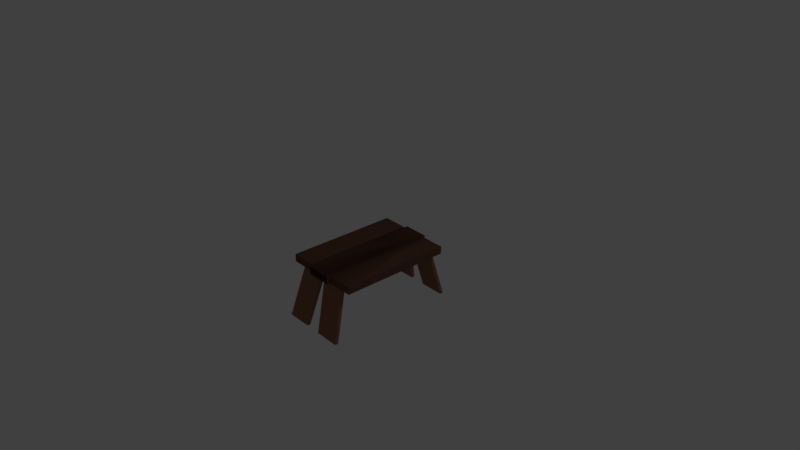 # Source: stool.blend  (saved by Blender 2.78.0; exported with 4.5.12 LTS)
import bpy
from mathutils import Matrix  # noqa: F401  (used for matrix-valued properties, if any)

bpy.ops.wm.read_factory_settings(use_empty=True)
scene = bpy.context.scene
scene.name = 'Scene'

# ---- collections
col_collection_1 = bpy.data.collections.new('Collection 1'); scene.collection.children.link(col_collection_1)

# ---- materials (node trees are filled in below, after node groups)
mat_material_003 = bpy.data.materials.new('Material.003')
mat_material_003.alpha_threshold = 0.0
mat_material_003.use_transparent_shadow = False
mat_material_003.diffuse_color = (0.281, 0.1322, 0.08254, 1.0)
mat_material_003.roughness = 0.5
mat_material_003.specular_intensity = 0.01042
mat_material_003.line_color = (0.0, 0.0, 0.0, 1.0)

# ---- material node trees

# ---- world
world_world = bpy.data.worlds.new('World'); scene.world = world_world
world_world.color = (0.05088, 0.05088, 0.05088)
world_world.use_sun_shadow = False
world_world.sun_shadow_jitter_overblur = 0.0
world_world.cycles.sampling_method = 'MANUAL'

# ---- cameras
cam_camera = bpy.data.cameras.new('Camera')
cam_camera.clip_end = 100.0
cam_camera.lens = 35.0
cam_camera.sensor_width = 32.0
cam_camera.sensor_height = 18.0
cam_camera.ortho_scale = 7.314
cam_camera.dof.focus_distance = 0.0
cam_camera.dof.aperture_fstop = 128.0

# ---- lights
light_lamp = bpy.data.lights.new('Lamp', 'POINT')
light_lamp.transmission_factor = 0.0
light_lamp.cutoff_distance = 30.0
light_lamp.energy = 100.0
light_lamp.shadow_buffer_clip_start = 1.001
light_lamp.shadow_soft_size = 0.1
light_lamp.shadow_maximum_resolution = 0.006
light_lamp.use_absolute_resolution = True

# ---- meshes
me_cube_004 = bpy.data.meshes.new('Cube.004')
me_cube_004.from_pydata([(1.203, -0.652, -14.49), (1.202, -2.652, -14.51), (0.9663, -2.159, -1.021), (0.9663, -0.1592, -0.9399), (1.139, -0.6518, -14.54), (1.139, -2.652, -14.56), (0.9052, -2.158, -1.259), (0.9052, -0.1583, -1.178), (1.0, 3.12, -1.0), (1.0, 1.12, -1.0), (-1.0, 1.12, -1.0), (-1.0, 3.12, -1.0), (1.0, 3.12, 1.0), (1.0, 1.12, 1.0), (-1.0, 1.12, 1.0), (-1.0, 3.12, 1.0), (1.06, 1.004, -1.0), (1.06, -0.9963, -1.0), (-1.06, -0.9963, -1.0), (-1.06, 1.004, -1.0), (1.06, 1.004, 1.0), (1.06, -0.9963, 1.0), (-1.06, -0.9963, 1.0), (-1.06, 1.004, 1.0), (1.0, -1.124, -1.0), (1.0, -3.124, -1.0), (-1.0, -3.124, -1.0), (-1.0, -1.124, -1.0), (1.0, -1.124, 1.0), (1.0, -3.124, 1.0), (-1.0, -3.124, 1.0), (-1.0, -1.124, 1.0), (-1.203, -0.652, -14.49), (-1.202, -2.652, -14.51), (-0.9663, -2.159, -1.021), (-0.9663, -0.1592, -0.9399), (-1.139, -0.6518, -14.54), (-1.139, -2.652, -14.56), (-0.9052, -2.158, -1.259), (-0.9052, -0.1583, -1.178), (-1.0, 3.12, -1.0), (-1.0, 1.12, -1.0), (1.0, 1.12, -1.0), (1.0, 3.12, -1.0), (-1.0, 3.12, 1.0), (-1.0, 1.12, 1.0), (1.0, 1.12, 1.0), (1.0, 3.12, 1.0), (-1.06, 1.004, -1.0), (-1.06, -0.9963, -1.0), (1.06, -0.9963, -1.0), (1.06, 1.004, -1.0), (-1.06, 1.004, 1.0), (-1.06, -0.9963, 1.0), (1.06, -0.9963, 1.0), (1.06, 1.004, 1.0), (-1.0, -1.124, -1.0), (-1.0, -3.124, -1.0), (1.0, -3.124, -1.0), (1.0, -1.124, -1.0), (-1.0, -1.124, 1.0), (-1.0, -3.124, 1.0), (1.0, -3.124, 1.0), (1.0, -1.124, 1.0), (1.203, 0.652, -14.49), (1.202, 2.652, -14.51), (0.9663, 2.159, -1.021), (0.9663, 0.1592, -0.9399), (1.139, 0.6518, -14.54), (1.139, 2.652, -14.56), (0.9052, 2.158, -1.259), (0.9052, 0.1583, -1.178), (1.0, -3.12, -1.0), (1.0, -1.12, -1.0), (-1.0, -1.12, -1.0), (-1.0, -3.12, -1.0), (1.0, -3.12, 1.0), (1.0, -1.12, 1.0), (-1.0, -1.12, 1.0), (-1.0, -3.12, 1.0), (1.06, -1.004, -1.0), (1.06, 0.9963, -1.0), (-1.06, 0.9963, -1.0), (-1.06, -1.004, -1.0), (1.06, -1.004, 1.0), (1.06, 0.9963, 1.0), (-1.06, 0.9963, 1.0), (-1.06, -1.004, 1.0), (1.0, 1.124, -1.0), (1.0, 3.124, -1.0), (-1.0, 3.124, -1.0), (-1.0, 1.124, -1.0), (1.0, 1.124, 1.0), (1.0, 3.124, 1.0), (-1.0, 3.124, 1.0), (-1.0, 1.124, 1.0), (-1.203, 0.652, -14.49), (-1.202, 2.652, -14.51), (-0.9663, 2.159, -1.021), (-0.9663, 0.1592, -0.9399), (-1.139, 0.6518, -14.54), (-1.139, 2.652, -14.56), (-0.9052, 2.158, -1.259), (-0.9052, 0.1583, -1.178), (-1.0, -3.12, -1.0), (-1.0, -1.12, -1.0), (1.0, -1.12, -1.0), (1.0, -3.12, -1.0), (-1.0, -3.12, 1.0), (-1.0, -1.12, 1.0), (1.0, -1.12, 1.0), (1.0, -3.12, 1.0), (-1.06, -1.004, -1.0), (-1.06, 0.9963, -1.0), (1.06, 0.9963, -1.0), (1.06, -1.004, -1.0), (-1.06, -1.004, 1.0), (-1.06, 0.9963, 1.0), (1.06, 0.9963, 1.0), (1.06, -1.004, 1.0), (-1.0, 1.124, -1.0), (-1.0, 3.124, -1.0), (1.0, 3.124, -1.0), (1.0, 1.124, -1.0), (-1.0, 1.124, 1.0), (-1.0, 3.124, 1.0), (1.0, 3.124, 1.0), (1.0, 1.124, 1.0)], [], [(0, 3, 2, 1), (4, 5, 6, 7), (0, 1, 5, 4), (1, 2, 6, 5), (2, 3, 7, 6), (4, 7, 3, 0), (8, 9, 10, 11), (12, 15, 14, 13), (8, 12, 13, 9), (9, 13, 14, 10), (10, 14, 15, 11), (12, 8, 11, 15), (16, 17, 18, 19), (20, 23, 22, 21), (16, 20, 21, 17), (17, 21, 22, 18), (18, 22, 23, 19), (20, 16, 19, 23), (24, 25, 26, 27), (28, 31, 30, 29), (24, 28, 29, 25), (25, 29, 30, 26), (26, 30, 31, 27), (28, 24, 27, 31), (32, 33, 34, 35), (36, 39, 38, 37), (32, 36, 37, 33), (33, 37, 38, 34), (34, 38, 39, 35), (36, 32, 35, 39), (40, 43, 42, 41), (44, 45, 46, 47), (40, 41, 45, 44), (41, 42, 46, 45), (42, 43, 47, 46), (44, 47, 43, 40), (48, 51, 50, 49), (52, 53, 54, 55), (48, 49, 53, 52), (49, 50, 54, 53), (50, 51, 55, 54), (52, 55, 51, 48), (56, 59, 58, 57), (60, 61, 62, 63), (56, 57, 61, 60), (57, 58, 62, 61), (58, 59, 63, 62), (60, 63, 59, 56), (64, 65, 66, 67), (68, 71, 70, 69), (64, 68, 69, 65), (65, 69, 70, 66), (66, 70, 71, 67), (68, 64, 67, 71), (72, 75, 74, 73), (76, 77, 78, 79), (72, 73, 77, 76), (73, 74, 78, 77), (74, 75, 79, 78), (76, 79, 75, 72), (80, 83, 82, 81), (84, 85, 86, 87), (80, 81, 85, 84), (81, 82, 86, 85), (82, 83, 87, 86), (84, 87, 83, 80), (88, 91, 90, 89), (92, 93, 94, 95), (88, 89, 93, 92), (89, 90, 94, 93), (90, 91, 95, 94), (92, 95, 91, 88), (96, 99, 98, 97), (100, 101, 102, 103), (96, 97, 101, 100), (97, 98, 102, 101), (98, 99, 103, 102), (100, 103, 99, 96), (104, 105, 106, 107), (108, 111, 110, 109), (104, 108, 109, 105), (105, 109, 110, 106), (106, 110, 111, 107), (108, 104, 107, 111), (112, 113, 114, 115), (116, 119, 118, 117), (112, 116, 117, 113), (113, 117, 118, 114), (114, 118, 119, 115), (116, 112, 115, 119), (120, 121, 122, 123), (124, 127, 126, 125), (120, 124, 125, 121), (121, 125, 126, 122), (122, 126, 127, 123), (124, 120, 123, 127)])
me_cube_004.materials.append(mat_material_003)
me_cube_004.use_remesh_preserve_volume = False
me_cube_004.use_remesh_preserve_attributes = False
me_cube_004.use_mirror_vertex_groups = False
me_cube_004.update()

# ---- objects
ob_lamp = bpy.data.objects.new('Lamp', light_lamp)
ob_camera = bpy.data.objects.new('Camera', cam_camera)
ob_stool = bpy.data.objects.new('stool', me_cube_004)

# ---- transforms, parenting, visibility, modifiers, constraints
ob_lamp.location = (4.076, 1.005, 5.904)
ob_lamp.rotation_euler = (0.6503, 0.05522, 1.866)
ob_lamp.lock_rotations_4d = False
ob_lamp.empty_display_type = 'ARROWS'
ob_lamp.color = (0.0, 0.0, 0.0, 0.0)
ob_lamp.lineart.crease_threshold = 0.0
ob_camera.location = (7.481, -6.508, 5.344)
ob_camera.rotation_euler = (1.109, 0.0, 0.8149)
ob_camera.lock_rotations_4d = False
ob_camera.empty_display_type = 'ARROWS'
ob_camera.color = (0.0, 0.0, 0.0, 0.0)
ob_camera.display_type = 'WIRE'
ob_camera.lineart.crease_threshold = 0.0
ob_stool.location = (0.0, 0.0, 0.0)
ob_stool.rotation_euler = (0.03066, 0.0004932, 1.555)
ob_stool.scale = (0.7762, 0.1697, 0.05186)
ob_stool.lock_rotations_4d = False
ob_stool.empty_display_type = 'ARROWS'
ob_stool.lineart.crease_threshold = 0.0

# ---- collection membership
col_collection_1.objects.link(ob_lamp)
col_collection_1.objects.link(ob_camera)
col_collection_1.objects.link(ob_stool)

# ---- scene / render settings (as saved in the file)
scene.camera = ob_camera
scene.frame_start = 1; scene.frame_end = 250; scene.frame_set(1)
scene.render.engine = 'BLENDER_EEVEE_NEXT'
scene.render.resolution_percentage = 50
scene.render.dither_intensity = 0.0
scene.cycles.use_denoising = False
scene.cycles.samples = 128
scene.cycles.sampling_pattern = 'TABULATED_SOBOL'
scene.cycles.light_sampling_threshold = 0.0
scene.cycles.use_adaptive_sampling = False
scene.cycles.use_light_tree = False
scene.cycles.blur_glossy = 0.0
scene.cycles.sample_clamp_indirect = 0.0
scene.view_settings.view_transform = 'Standard'
bpy.context.view_layer.update()
